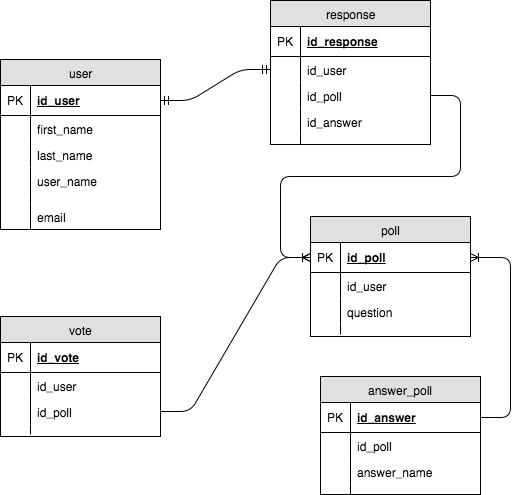

The diagram above was exported from draw.io. Its source (the exported page's mxGraphModel, read from the mxfile embedded in the PNG):
<mxGraphModel dx="560" dy="1459" grid="1" gridSize="10" guides="1" tooltips="1" connect="1" arrows="1" fold="1" page="1" pageScale="1" pageWidth="850" pageHeight="1100" background="#ffffff" math="0" shadow="0">
  <root>
    <mxCell id="0" />
    <mxCell id="1" parent="0" />
    <mxCell id="2" value="user" style="swimlane;html=1;fontStyle=0;childLayout=stackLayout;horizontal=1;startSize=26;fillColor=#e0e0e0;horizontalStack=0;resizeParent=1;resizeLast=0;collapsible=1;marginBottom=0;swimlaneFillColor=#ffffff;align=center;" vertex="1" parent="1">
      <mxGeometry x="10" y="10" width="160" height="170" as="geometry" />
    </mxCell>
    <mxCell id="3" value="id_user" style="shape=partialRectangle;top=0;left=0;right=0;bottom=1;html=1;align=left;verticalAlign=middle;fillColor=none;spacingLeft=34;spacingRight=4;whiteSpace=wrap;overflow=hidden;rotatable=0;points=[[0,0.5],[1,0.5]];portConstraint=eastwest;dropTarget=0;fontStyle=5;" vertex="1" parent="2">
      <mxGeometry y="26" width="160" height="30" as="geometry" />
    </mxCell>
    <mxCell id="4" value="PK" style="shape=partialRectangle;top=0;left=0;bottom=0;html=1;fillColor=none;align=left;verticalAlign=middle;spacingLeft=4;spacingRight=4;whiteSpace=wrap;overflow=hidden;rotatable=0;points=[];portConstraint=eastwest;part=1;" vertex="1" connectable="0" parent="3">
      <mxGeometry width="30" height="30" as="geometry" />
    </mxCell>
    <mxCell id="5" value="first_name" style="shape=partialRectangle;top=0;left=0;right=0;bottom=0;html=1;align=left;verticalAlign=top;fillColor=none;spacingLeft=34;spacingRight=4;whiteSpace=wrap;overflow=hidden;rotatable=0;points=[[0,0.5],[1,0.5]];portConstraint=eastwest;dropTarget=0;" vertex="1" parent="2">
      <mxGeometry y="56" width="160" height="26" as="geometry" />
    </mxCell>
    <mxCell id="6" value="" style="shape=partialRectangle;top=0;left=0;bottom=0;html=1;fillColor=none;align=left;verticalAlign=top;spacingLeft=4;spacingRight=4;whiteSpace=wrap;overflow=hidden;rotatable=0;points=[];portConstraint=eastwest;part=1;" vertex="1" connectable="0" parent="5">
      <mxGeometry width="30" height="26" as="geometry" />
    </mxCell>
    <mxCell id="7" value="last_name" style="shape=partialRectangle;top=0;left=0;right=0;bottom=0;html=1;align=left;verticalAlign=top;fillColor=none;spacingLeft=34;spacingRight=4;whiteSpace=wrap;overflow=hidden;rotatable=0;points=[[0,0.5],[1,0.5]];portConstraint=eastwest;dropTarget=0;" vertex="1" parent="2">
      <mxGeometry y="82" width="160" height="26" as="geometry" />
    </mxCell>
    <mxCell id="8" value="" style="shape=partialRectangle;top=0;left=0;bottom=0;html=1;fillColor=none;align=left;verticalAlign=top;spacingLeft=4;spacingRight=4;whiteSpace=wrap;overflow=hidden;rotatable=0;points=[];portConstraint=eastwest;part=1;" vertex="1" connectable="0" parent="7">
      <mxGeometry width="30" height="26" as="geometry" />
    </mxCell>
    <mxCell id="9" value="user_name" style="shape=partialRectangle;top=0;left=0;right=0;bottom=0;html=1;align=left;verticalAlign=top;fillColor=none;spacingLeft=34;spacingRight=4;whiteSpace=wrap;overflow=hidden;rotatable=0;points=[[0,0.5],[1,0.5]];portConstraint=eastwest;dropTarget=0;" vertex="1" parent="2">
      <mxGeometry y="108" width="160" height="26" as="geometry" />
    </mxCell>
    <mxCell id="10" value="" style="shape=partialRectangle;top=0;left=0;bottom=0;html=1;fillColor=none;align=left;verticalAlign=top;spacingLeft=4;spacingRight=4;whiteSpace=wrap;overflow=hidden;rotatable=0;points=[];portConstraint=eastwest;part=1;" vertex="1" connectable="0" parent="9">
      <mxGeometry width="30" height="26" as="geometry" />
    </mxCell>
    <mxCell id="11" value="" style="shape=partialRectangle;top=0;left=0;right=0;bottom=0;html=1;align=left;verticalAlign=top;fillColor=none;spacingLeft=34;spacingRight=4;whiteSpace=wrap;overflow=hidden;rotatable=0;points=[[0,0.5],[1,0.5]];portConstraint=eastwest;dropTarget=0;" vertex="1" parent="2">
      <mxGeometry y="134" width="160" height="10" as="geometry" />
    </mxCell>
    <mxCell id="12" value="" style="shape=partialRectangle;top=0;left=0;bottom=0;html=1;fillColor=none;align=left;verticalAlign=top;spacingLeft=4;spacingRight=4;whiteSpace=wrap;overflow=hidden;rotatable=0;points=[];portConstraint=eastwest;part=1;" vertex="1" connectable="0" parent="11">
      <mxGeometry width="30" height="10" as="geometry" />
    </mxCell>
    <mxCell id="57" value="email" style="shape=partialRectangle;top=0;left=0;right=0;bottom=0;html=1;align=left;verticalAlign=top;fillColor=none;spacingLeft=34;spacingRight=4;whiteSpace=wrap;overflow=hidden;rotatable=0;points=[[0,0.5],[1,0.5]];portConstraint=eastwest;dropTarget=0;" vertex="1" parent="2">
      <mxGeometry y="144" width="160" height="26" as="geometry" />
    </mxCell>
    <mxCell id="58" value="" style="shape=partialRectangle;top=0;left=0;bottom=0;html=1;fillColor=none;align=left;verticalAlign=top;spacingLeft=4;spacingRight=4;whiteSpace=wrap;overflow=hidden;rotatable=0;points=[];portConstraint=eastwest;part=1;" vertex="1" connectable="0" parent="57">
      <mxGeometry width="30" height="26" as="geometry" />
    </mxCell>
    <mxCell id="13" value="answer_poll" style="swimlane;html=1;fontStyle=0;childLayout=stackLayout;horizontal=1;startSize=26;fillColor=#e0e0e0;horizontalStack=0;resizeParent=1;resizeLast=0;collapsible=1;marginBottom=0;swimlaneFillColor=#ffffff;align=center;" vertex="1" parent="1">
      <mxGeometry x="330" y="327" width="160" height="118" as="geometry" />
    </mxCell>
    <mxCell id="14" value="id_answer" style="shape=partialRectangle;top=0;left=0;right=0;bottom=1;html=1;align=left;verticalAlign=middle;fillColor=none;spacingLeft=34;spacingRight=4;whiteSpace=wrap;overflow=hidden;rotatable=0;points=[[0,0.5],[1,0.5]];portConstraint=eastwest;dropTarget=0;fontStyle=5;" vertex="1" parent="13">
      <mxGeometry y="26" width="160" height="30" as="geometry" />
    </mxCell>
    <mxCell id="15" value="PK" style="shape=partialRectangle;top=0;left=0;bottom=0;html=1;fillColor=none;align=left;verticalAlign=middle;spacingLeft=4;spacingRight=4;whiteSpace=wrap;overflow=hidden;rotatable=0;points=[];portConstraint=eastwest;part=1;" vertex="1" connectable="0" parent="14">
      <mxGeometry width="30" height="30" as="geometry" />
    </mxCell>
    <mxCell id="16" value="id_poll" style="shape=partialRectangle;top=0;left=0;right=0;bottom=0;html=1;align=left;verticalAlign=top;fillColor=none;spacingLeft=34;spacingRight=4;whiteSpace=wrap;overflow=hidden;rotatable=0;points=[[0,0.5],[1,0.5]];portConstraint=eastwest;dropTarget=0;" vertex="1" parent="13">
      <mxGeometry y="56" width="160" height="26" as="geometry" />
    </mxCell>
    <mxCell id="17" value="" style="shape=partialRectangle;top=0;left=0;bottom=0;html=1;fillColor=none;align=left;verticalAlign=top;spacingLeft=4;spacingRight=4;whiteSpace=wrap;overflow=hidden;rotatable=0;points=[];portConstraint=eastwest;part=1;" vertex="1" connectable="0" parent="16">
      <mxGeometry width="30" height="26" as="geometry" />
    </mxCell>
    <mxCell id="18" value="answer_name" style="shape=partialRectangle;top=0;left=0;right=0;bottom=0;html=1;align=left;verticalAlign=top;fillColor=none;spacingLeft=34;spacingRight=4;whiteSpace=wrap;overflow=hidden;rotatable=0;points=[[0,0.5],[1,0.5]];portConstraint=eastwest;dropTarget=0;" vertex="1" parent="13">
      <mxGeometry y="82" width="160" height="26" as="geometry" />
    </mxCell>
    <mxCell id="19" value="" style="shape=partialRectangle;top=0;left=0;bottom=0;html=1;fillColor=none;align=left;verticalAlign=top;spacingLeft=4;spacingRight=4;whiteSpace=wrap;overflow=hidden;rotatable=0;points=[];portConstraint=eastwest;part=1;" vertex="1" connectable="0" parent="18">
      <mxGeometry width="30" height="26" as="geometry" />
    </mxCell>
    <mxCell id="22" value="" style="shape=partialRectangle;top=0;left=0;right=0;bottom=0;html=1;align=left;verticalAlign=top;fillColor=none;spacingLeft=34;spacingRight=4;whiteSpace=wrap;overflow=hidden;rotatable=0;points=[[0,0.5],[1,0.5]];portConstraint=eastwest;dropTarget=0;" vertex="1" parent="13">
      <mxGeometry y="108" width="160" height="10" as="geometry" />
    </mxCell>
    <mxCell id="23" value="" style="shape=partialRectangle;top=0;left=0;bottom=0;html=1;fillColor=none;align=left;verticalAlign=top;spacingLeft=4;spacingRight=4;whiteSpace=wrap;overflow=hidden;rotatable=0;points=[];portConstraint=eastwest;part=1;" vertex="1" connectable="0" parent="22">
      <mxGeometry width="30" height="10" as="geometry" />
    </mxCell>
    <mxCell id="24" value="vote" style="swimlane;html=1;fontStyle=0;childLayout=stackLayout;horizontal=1;startSize=26;fillColor=#e0e0e0;horizontalStack=0;resizeParent=1;resizeLast=0;collapsible=1;marginBottom=0;swimlaneFillColor=#ffffff;align=center;" vertex="1" parent="1">
      <mxGeometry x="10" y="267" width="160" height="120" as="geometry" />
    </mxCell>
    <mxCell id="25" value="id_vote" style="shape=partialRectangle;top=0;left=0;right=0;bottom=1;html=1;align=left;verticalAlign=middle;fillColor=none;spacingLeft=34;spacingRight=4;whiteSpace=wrap;overflow=hidden;rotatable=0;points=[[0,0.5],[1,0.5]];portConstraint=eastwest;dropTarget=0;fontStyle=5;" vertex="1" parent="24">
      <mxGeometry y="26" width="160" height="30" as="geometry" />
    </mxCell>
    <mxCell id="26" value="PK" style="shape=partialRectangle;top=0;left=0;bottom=0;html=1;fillColor=none;align=left;verticalAlign=middle;spacingLeft=4;spacingRight=4;whiteSpace=wrap;overflow=hidden;rotatable=0;points=[];portConstraint=eastwest;part=1;" vertex="1" connectable="0" parent="25">
      <mxGeometry width="30" height="30" as="geometry" />
    </mxCell>
    <mxCell id="27" value="id_user" style="shape=partialRectangle;top=0;left=0;right=0;bottom=0;html=1;align=left;verticalAlign=top;fillColor=none;spacingLeft=34;spacingRight=4;whiteSpace=wrap;overflow=hidden;rotatable=0;points=[[0,0.5],[1,0.5]];portConstraint=eastwest;dropTarget=0;" vertex="1" parent="24">
      <mxGeometry y="56" width="160" height="26" as="geometry" />
    </mxCell>
    <mxCell id="28" value="" style="shape=partialRectangle;top=0;left=0;bottom=0;html=1;fillColor=none;align=left;verticalAlign=top;spacingLeft=4;spacingRight=4;whiteSpace=wrap;overflow=hidden;rotatable=0;points=[];portConstraint=eastwest;part=1;" vertex="1" connectable="0" parent="27">
      <mxGeometry width="30" height="26" as="geometry" />
    </mxCell>
    <mxCell id="29" value="id_poll" style="shape=partialRectangle;top=0;left=0;right=0;bottom=0;html=1;align=left;verticalAlign=top;fillColor=none;spacingLeft=34;spacingRight=4;whiteSpace=wrap;overflow=hidden;rotatable=0;points=[[0,0.5],[1,0.5]];portConstraint=eastwest;dropTarget=0;" vertex="1" parent="24">
      <mxGeometry y="82" width="160" height="26" as="geometry" />
    </mxCell>
    <mxCell id="30" value="" style="shape=partialRectangle;top=0;left=0;bottom=0;html=1;fillColor=none;align=left;verticalAlign=top;spacingLeft=4;spacingRight=4;whiteSpace=wrap;overflow=hidden;rotatable=0;points=[];portConstraint=eastwest;part=1;" vertex="1" connectable="0" parent="29">
      <mxGeometry width="30" height="26" as="geometry" />
    </mxCell>
    <mxCell id="33" value="" style="shape=partialRectangle;top=0;left=0;right=0;bottom=0;html=1;align=left;verticalAlign=top;fillColor=none;spacingLeft=34;spacingRight=4;whiteSpace=wrap;overflow=hidden;rotatable=0;points=[[0,0.5],[1,0.5]];portConstraint=eastwest;dropTarget=0;" vertex="1" parent="24">
      <mxGeometry y="108" width="160" height="10" as="geometry" />
    </mxCell>
    <mxCell id="34" value="" style="shape=partialRectangle;top=0;left=0;bottom=0;html=1;fillColor=none;align=left;verticalAlign=top;spacingLeft=4;spacingRight=4;whiteSpace=wrap;overflow=hidden;rotatable=0;points=[];portConstraint=eastwest;part=1;" vertex="1" connectable="0" parent="33">
      <mxGeometry width="30" height="10" as="geometry" />
    </mxCell>
    <mxCell id="35" value="poll" style="swimlane;html=1;fontStyle=0;childLayout=stackLayout;horizontal=1;startSize=26;fillColor=#e0e0e0;horizontalStack=0;resizeParent=1;resizeLast=0;collapsible=1;marginBottom=0;swimlaneFillColor=#ffffff;align=center;" vertex="1" parent="1">
      <mxGeometry x="320" y="167" width="160" height="120" as="geometry" />
    </mxCell>
    <mxCell id="36" value="id_poll" style="shape=partialRectangle;top=0;left=0;right=0;bottom=1;html=1;align=left;verticalAlign=middle;fillColor=none;spacingLeft=34;spacingRight=4;whiteSpace=wrap;overflow=hidden;rotatable=0;points=[[0,0.5],[1,0.5]];portConstraint=eastwest;dropTarget=0;fontStyle=5;" vertex="1" parent="35">
      <mxGeometry y="26" width="160" height="30" as="geometry" />
    </mxCell>
    <mxCell id="37" value="PK" style="shape=partialRectangle;top=0;left=0;bottom=0;html=1;fillColor=none;align=left;verticalAlign=middle;spacingLeft=4;spacingRight=4;whiteSpace=wrap;overflow=hidden;rotatable=0;points=[];portConstraint=eastwest;part=1;" vertex="1" connectable="0" parent="36">
      <mxGeometry width="30" height="30" as="geometry" />
    </mxCell>
    <mxCell id="38" value="id_user" style="shape=partialRectangle;top=0;left=0;right=0;bottom=0;html=1;align=left;verticalAlign=top;fillColor=none;spacingLeft=34;spacingRight=4;whiteSpace=wrap;overflow=hidden;rotatable=0;points=[[0,0.5],[1,0.5]];portConstraint=eastwest;dropTarget=0;" vertex="1" parent="35">
      <mxGeometry y="56" width="160" height="26" as="geometry" />
    </mxCell>
    <mxCell id="39" value="" style="shape=partialRectangle;top=0;left=0;bottom=0;html=1;fillColor=none;align=left;verticalAlign=top;spacingLeft=4;spacingRight=4;whiteSpace=wrap;overflow=hidden;rotatable=0;points=[];portConstraint=eastwest;part=1;" vertex="1" connectable="0" parent="38">
      <mxGeometry width="30" height="26" as="geometry" />
    </mxCell>
    <mxCell id="40" value="question" style="shape=partialRectangle;top=0;left=0;right=0;bottom=0;html=1;align=left;verticalAlign=top;fillColor=none;spacingLeft=34;spacingRight=4;whiteSpace=wrap;overflow=hidden;rotatable=0;points=[[0,0.5],[1,0.5]];portConstraint=eastwest;dropTarget=0;" vertex="1" parent="35">
      <mxGeometry y="82" width="160" height="26" as="geometry" />
    </mxCell>
    <mxCell id="41" value="" style="shape=partialRectangle;top=0;left=0;bottom=0;html=1;fillColor=none;align=left;verticalAlign=top;spacingLeft=4;spacingRight=4;whiteSpace=wrap;overflow=hidden;rotatable=0;points=[];portConstraint=eastwest;part=1;" vertex="1" connectable="0" parent="40">
      <mxGeometry width="30" height="26" as="geometry" />
    </mxCell>
    <mxCell id="44" value="" style="shape=partialRectangle;top=0;left=0;right=0;bottom=0;html=1;align=left;verticalAlign=top;fillColor=none;spacingLeft=34;spacingRight=4;whiteSpace=wrap;overflow=hidden;rotatable=0;points=[[0,0.5],[1,0.5]];portConstraint=eastwest;dropTarget=0;" vertex="1" parent="35">
      <mxGeometry y="108" width="160" height="10" as="geometry" />
    </mxCell>
    <mxCell id="45" value="" style="shape=partialRectangle;top=0;left=0;bottom=0;html=1;fillColor=none;align=left;verticalAlign=top;spacingLeft=4;spacingRight=4;whiteSpace=wrap;overflow=hidden;rotatable=0;points=[];portConstraint=eastwest;part=1;" vertex="1" connectable="0" parent="44">
      <mxGeometry width="30" height="10" as="geometry" />
    </mxCell>
    <mxCell id="46" value="response" style="swimlane;html=1;fontStyle=0;childLayout=stackLayout;horizontal=1;startSize=26;fillColor=#e0e0e0;horizontalStack=0;resizeParent=1;resizeLast=0;collapsible=1;marginBottom=0;swimlaneFillColor=#ffffff;align=center;" vertex="1" parent="1">
      <mxGeometry x="280" y="-49" width="160" height="144" as="geometry" />
    </mxCell>
    <mxCell id="47" value="id_response" style="shape=partialRectangle;top=0;left=0;right=0;bottom=1;html=1;align=left;verticalAlign=middle;fillColor=none;spacingLeft=34;spacingRight=4;whiteSpace=wrap;overflow=hidden;rotatable=0;points=[[0,0.5],[1,0.5]];portConstraint=eastwest;dropTarget=0;fontStyle=5;" vertex="1" parent="46">
      <mxGeometry y="26" width="160" height="30" as="geometry" />
    </mxCell>
    <mxCell id="48" value="PK" style="shape=partialRectangle;top=0;left=0;bottom=0;html=1;fillColor=none;align=left;verticalAlign=middle;spacingLeft=4;spacingRight=4;whiteSpace=wrap;overflow=hidden;rotatable=0;points=[];portConstraint=eastwest;part=1;" vertex="1" connectable="0" parent="47">
      <mxGeometry width="30" height="30" as="geometry" />
    </mxCell>
    <mxCell id="49" value="id_user" style="shape=partialRectangle;top=0;left=0;right=0;bottom=0;html=1;align=left;verticalAlign=top;fillColor=none;spacingLeft=34;spacingRight=4;whiteSpace=wrap;overflow=hidden;rotatable=0;points=[[0,0.5],[1,0.5]];portConstraint=eastwest;dropTarget=0;" vertex="1" parent="46">
      <mxGeometry y="56" width="160" height="26" as="geometry" />
    </mxCell>
    <mxCell id="50" value="" style="shape=partialRectangle;top=0;left=0;bottom=0;html=1;fillColor=none;align=left;verticalAlign=top;spacingLeft=4;spacingRight=4;whiteSpace=wrap;overflow=hidden;rotatable=0;points=[];portConstraint=eastwest;part=1;" vertex="1" connectable="0" parent="49">
      <mxGeometry width="30" height="26" as="geometry" />
    </mxCell>
    <mxCell id="51" value="id_poll" style="shape=partialRectangle;top=0;left=0;right=0;bottom=0;html=1;align=left;verticalAlign=top;fillColor=none;spacingLeft=34;spacingRight=4;whiteSpace=wrap;overflow=hidden;rotatable=0;points=[[0,0.5],[1,0.5]];portConstraint=eastwest;dropTarget=0;" vertex="1" parent="46">
      <mxGeometry y="82" width="160" height="26" as="geometry" />
    </mxCell>
    <mxCell id="52" value="" style="shape=partialRectangle;top=0;left=0;bottom=0;html=1;fillColor=none;align=left;verticalAlign=top;spacingLeft=4;spacingRight=4;whiteSpace=wrap;overflow=hidden;rotatable=0;points=[];portConstraint=eastwest;part=1;" vertex="1" connectable="0" parent="51">
      <mxGeometry width="30" height="26" as="geometry" />
    </mxCell>
    <mxCell id="53" value="id_answer" style="shape=partialRectangle;top=0;left=0;right=0;bottom=0;html=1;align=left;verticalAlign=top;fillColor=none;spacingLeft=34;spacingRight=4;whiteSpace=wrap;overflow=hidden;rotatable=0;points=[[0,0.5],[1,0.5]];portConstraint=eastwest;dropTarget=0;" vertex="1" parent="46">
      <mxGeometry y="108" width="160" height="26" as="geometry" />
    </mxCell>
    <mxCell id="54" value="" style="shape=partialRectangle;top=0;left=0;bottom=0;html=1;fillColor=none;align=left;verticalAlign=top;spacingLeft=4;spacingRight=4;whiteSpace=wrap;overflow=hidden;rotatable=0;points=[];portConstraint=eastwest;part=1;" vertex="1" connectable="0" parent="53">
      <mxGeometry width="30" height="26" as="geometry" />
    </mxCell>
    <mxCell id="55" value="" style="shape=partialRectangle;top=0;left=0;right=0;bottom=0;html=1;align=left;verticalAlign=top;fillColor=none;spacingLeft=34;spacingRight=4;whiteSpace=wrap;overflow=hidden;rotatable=0;points=[[0,0.5],[1,0.5]];portConstraint=eastwest;dropTarget=0;" vertex="1" parent="46">
      <mxGeometry y="134" width="160" height="10" as="geometry" />
    </mxCell>
    <mxCell id="56" value="" style="shape=partialRectangle;top=0;left=0;bottom=0;html=1;fillColor=none;align=left;verticalAlign=top;spacingLeft=4;spacingRight=4;whiteSpace=wrap;overflow=hidden;rotatable=0;points=[];portConstraint=eastwest;part=1;" vertex="1" connectable="0" parent="55">
      <mxGeometry width="30" height="10" as="geometry" />
    </mxCell>
    <mxCell id="59" value="" style="edgeStyle=entityRelationEdgeStyle;html=1;endArrow=ERoneToMany;entryX=0;entryY=0.5;exitX=1;exitY=0.5;" edge="1" parent="1" source="29" target="36">
      <mxGeometry width="100" height="100" relative="1" as="geometry">
        <mxPoint x="215" y="303" as="sourcePoint" />
        <mxPoint x="315" y="203" as="targetPoint" />
      </mxGeometry>
    </mxCell>
    <mxCell id="60" value="" style="edgeStyle=entityRelationEdgeStyle;html=1;endArrow=ERoneToMany;" edge="1" parent="1" source="14" target="36">
      <mxGeometry width="100" height="100" relative="1" as="geometry">
        <mxPoint x="330" y="319" as="sourcePoint" />
        <mxPoint x="430" y="219" as="targetPoint" />
      </mxGeometry>
    </mxCell>
    <mxCell id="61" value="" style="edgeStyle=entityRelationEdgeStyle;html=1;endArrow=ERmandOne;startArrow=ERmandOne;exitX=1;exitY=0.5;" edge="1" parent="1" source="3" target="49">
      <mxGeometry width="100" height="100" relative="1" as="geometry">
        <mxPoint x="160" y="236" as="sourcePoint" />
        <mxPoint x="260" y="136" as="targetPoint" />
      </mxGeometry>
    </mxCell>
    <mxCell id="62" value="" style="edgeStyle=entityRelationEdgeStyle;html=1;endArrow=ERoneToMany;entryX=0;entryY=0.5;" edge="1" parent="1" source="51" target="36">
      <mxGeometry width="100" height="100" relative="1" as="geometry">
        <mxPoint x="220" y="100" as="sourcePoint" />
        <mxPoint x="270" y="217" as="targetPoint" />
      </mxGeometry>
    </mxCell>
  </root>
</mxGraphModel>